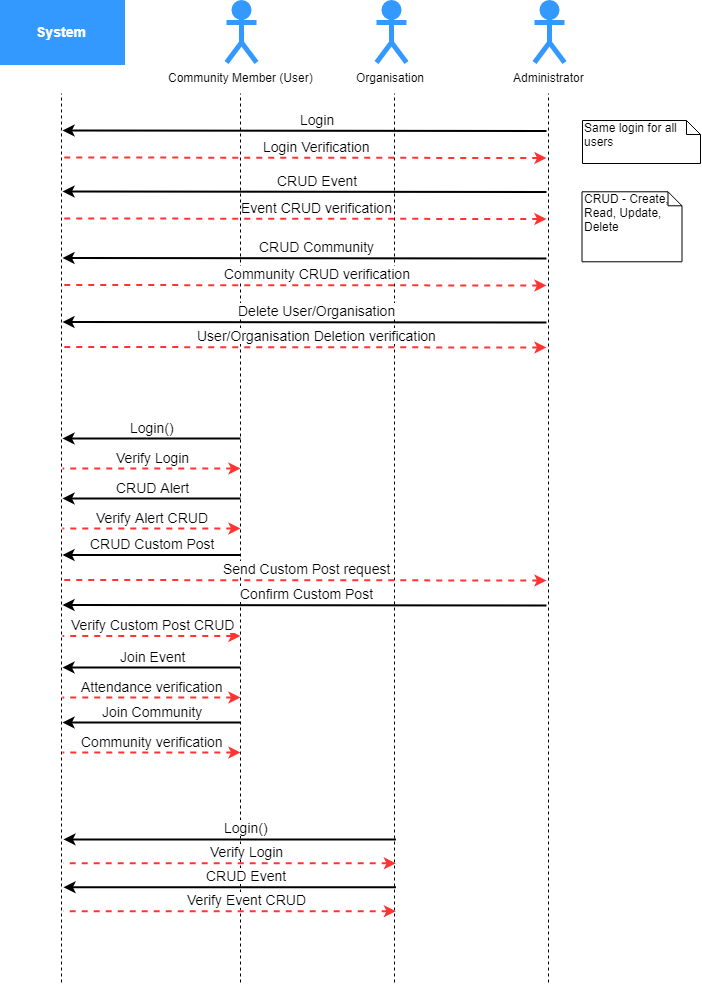

The diagram above was exported from draw.io. Its source (the exported page's mxGraphModel, read from the mxfile embedded in the PNG):
<mxGraphModel dx="1673" dy="899" grid="0" gridSize="10" guides="1" tooltips="1" connect="1" arrows="1" fold="1" page="1" pageScale="1" pageWidth="827" pageHeight="1169" background="#ffffff" math="0" shadow="0">
  <root>
    <mxCell id="0" />
    <mxCell id="1" parent="0" />
    <mxCell id="LxKVsvgCcKYgqKsu8zzr-14" value="&lt;font color=&quot;#ffffff&quot; style=&quot;font-size: 14px;&quot;&gt;System&lt;/font&gt;" style="rounded=0;whiteSpace=wrap;html=1;strokeColor=#3399FF;strokeWidth=5;fillColor=#3399FF;fontStyle=1;fontSize=14;" parent="1" vertex="1">
      <mxGeometry x="100" y="104" width="120" height="60" as="geometry" />
    </mxCell>
    <mxCell id="LxKVsvgCcKYgqKsu8zzr-17" value="Administrator" style="shape=umlActor;verticalLabelPosition=bottom;labelBackgroundColor=#ffffff;verticalAlign=top;html=1;outlineConnect=0;strokeColor=#3399FF;strokeWidth=5;fillColor=#3399FF;" parent="1" vertex="1">
      <mxGeometry x="632" y="104" width="30" height="60" as="geometry" />
    </mxCell>
    <mxCell id="LxKVsvgCcKYgqKsu8zzr-27" value="" style="endArrow=none;dashed=1;html=1;fontSize=14;" parent="1" edge="1">
      <mxGeometry width="50" height="50" relative="1" as="geometry">
        <mxPoint x="646" y="1084" as="sourcePoint" />
        <mxPoint x="646" y="195" as="targetPoint" />
      </mxGeometry>
    </mxCell>
    <mxCell id="LxKVsvgCcKYgqKsu8zzr-29" value="" style="endArrow=none;dashed=1;html=1;fontSize=14;" parent="1" edge="1">
      <mxGeometry width="50" height="50" relative="1" as="geometry">
        <mxPoint x="159" y="1084" as="sourcePoint" />
        <mxPoint x="159" y="195" as="targetPoint" />
      </mxGeometry>
    </mxCell>
    <mxCell id="LxKVsvgCcKYgqKsu8zzr-30" value="" style="group" parent="1" vertex="1" connectable="0">
      <mxGeometry x="324" y="104" width="30" height="980" as="geometry" />
    </mxCell>
    <mxCell id="LxKVsvgCcKYgqKsu8zzr-16" value="Community Member (User)" style="shape=umlActor;verticalLabelPosition=bottom;labelBackgroundColor=#ffffff;verticalAlign=top;html=1;outlineConnect=0;strokeColor=#3399FF;strokeWidth=5;fillColor=#3399FF;" parent="LxKVsvgCcKYgqKsu8zzr-30" vertex="1">
      <mxGeometry width="30" height="60" as="geometry" />
    </mxCell>
    <mxCell id="LxKVsvgCcKYgqKsu8zzr-28" value="" style="endArrow=none;dashed=1;html=1;fontSize=14;" parent="LxKVsvgCcKYgqKsu8zzr-30" edge="1">
      <mxGeometry width="50" height="50" relative="1" as="geometry">
        <mxPoint x="14" y="980" as="sourcePoint" />
        <mxPoint x="14" y="91" as="targetPoint" />
      </mxGeometry>
    </mxCell>
    <mxCell id="LxKVsvgCcKYgqKsu8zzr-31" value="" style="group" parent="1" vertex="1" connectable="0">
      <mxGeometry x="474" y="104" width="30" height="980" as="geometry" />
    </mxCell>
    <mxCell id="LxKVsvgCcKYgqKsu8zzr-15" value="Organisation" style="shape=umlActor;verticalLabelPosition=bottom;labelBackgroundColor=#ffffff;verticalAlign=top;html=1;outlineConnect=0;strokeColor=#3399FF;strokeWidth=5;fillColor=#3399FF;" parent="LxKVsvgCcKYgqKsu8zzr-31" vertex="1">
      <mxGeometry width="30" height="60" as="geometry" />
    </mxCell>
    <mxCell id="LxKVsvgCcKYgqKsu8zzr-26" value="" style="endArrow=none;dashed=1;html=1;fontSize=14;" parent="LxKVsvgCcKYgqKsu8zzr-31" edge="1">
      <mxGeometry width="50" height="50" relative="1" as="geometry">
        <mxPoint x="18" y="980" as="sourcePoint" />
        <mxPoint x="18" y="91" as="targetPoint" />
      </mxGeometry>
    </mxCell>
    <mxCell id="LxKVsvgCcKYgqKsu8zzr-36" value="" style="endArrow=none;html=1;fontSize=14;strokeWidth=2;startArrow=classic;startFill=1;endFill=0;dashed=1;strokeColor=#FF3333;" parent="1" edge="1">
      <mxGeometry width="50" height="50" relative="1" as="geometry">
        <mxPoint x="338" y="570" as="sourcePoint" />
        <mxPoint x="160" y="570" as="targetPoint" />
      </mxGeometry>
    </mxCell>
    <mxCell id="LxKVsvgCcKYgqKsu8zzr-37" value="Verify Login" style="text;html=1;resizable=0;points=[];align=center;verticalAlign=middle;labelBackgroundColor=#ffffff;fontSize=14;" parent="LxKVsvgCcKYgqKsu8zzr-36" vertex="1" connectable="0">
      <mxGeometry x="-0.2135" y="1" relative="1" as="geometry">
        <mxPoint x="-19" y="-13" as="offset" />
      </mxGeometry>
    </mxCell>
    <mxCell id="LxKVsvgCcKYgqKsu8zzr-41" value="" style="endArrow=classic;html=1;fontSize=14;strokeWidth=2;startArrow=none;startFill=0;endFill=1;" parent="1" edge="1">
      <mxGeometry width="50" height="50" relative="1" as="geometry">
        <mxPoint x="338" y="540" as="sourcePoint" />
        <mxPoint x="160" y="540" as="targetPoint" />
      </mxGeometry>
    </mxCell>
    <mxCell id="LxKVsvgCcKYgqKsu8zzr-42" value="Login()" style="text;html=1;resizable=0;points=[];align=center;verticalAlign=middle;labelBackgroundColor=#ffffff;fontSize=14;" parent="LxKVsvgCcKYgqKsu8zzr-41" vertex="1" connectable="0">
      <mxGeometry x="-0.2135" y="1" relative="1" as="geometry">
        <mxPoint x="-19" y="-13" as="offset" />
      </mxGeometry>
    </mxCell>
    <mxCell id="LxKVsvgCcKYgqKsu8zzr-44" value="" style="endArrow=classic;html=1;fontSize=14;strokeWidth=2;startArrow=none;startFill=0;endFill=1;" parent="1" edge="1">
      <mxGeometry width="50" height="50" relative="1" as="geometry">
        <mxPoint x="338" y="600" as="sourcePoint" />
        <mxPoint x="160" y="600" as="targetPoint" />
      </mxGeometry>
    </mxCell>
    <mxCell id="LxKVsvgCcKYgqKsu8zzr-45" value="CRUD Alert" style="text;html=1;resizable=0;points=[];align=center;verticalAlign=middle;labelBackgroundColor=#ffffff;fontSize=14;" parent="LxKVsvgCcKYgqKsu8zzr-44" vertex="1" connectable="0">
      <mxGeometry x="-0.2135" y="1" relative="1" as="geometry">
        <mxPoint x="-19" y="-13" as="offset" />
      </mxGeometry>
    </mxCell>
    <mxCell id="LxKVsvgCcKYgqKsu8zzr-46" value="" style="endArrow=none;html=1;fontSize=14;strokeWidth=2;startArrow=classic;startFill=1;endFill=0;dashed=1;strokeColor=#FF3333;" parent="1" edge="1">
      <mxGeometry width="50" height="50" relative="1" as="geometry">
        <mxPoint x="338" y="630" as="sourcePoint" />
        <mxPoint x="160" y="630" as="targetPoint" />
      </mxGeometry>
    </mxCell>
    <mxCell id="LxKVsvgCcKYgqKsu8zzr-47" value="Verify Alert CRUD" style="text;html=1;resizable=0;points=[];align=center;verticalAlign=middle;labelBackgroundColor=#ffffff;fontSize=14;" parent="LxKVsvgCcKYgqKsu8zzr-46" vertex="1" connectable="0">
      <mxGeometry x="-0.2135" y="1" relative="1" as="geometry">
        <mxPoint x="-19" y="-13" as="offset" />
      </mxGeometry>
    </mxCell>
    <mxCell id="LxKVsvgCcKYgqKsu8zzr-48" value="" style="endArrow=none;html=1;fontSize=14;strokeWidth=2;startArrow=classic;startFill=1;endFill=0;dashed=1;strokeColor=#FF3333;" parent="1" edge="1">
      <mxGeometry width="50" height="50" relative="1" as="geometry">
        <mxPoint x="338" y="799" as="sourcePoint" />
        <mxPoint x="160" y="799" as="targetPoint" />
      </mxGeometry>
    </mxCell>
    <mxCell id="LxKVsvgCcKYgqKsu8zzr-49" value="Attendance verification" style="text;html=1;resizable=0;points=[];align=center;verticalAlign=middle;labelBackgroundColor=#ffffff;fontSize=14;" parent="LxKVsvgCcKYgqKsu8zzr-48" vertex="1" connectable="0">
      <mxGeometry x="-0.2135" y="1" relative="1" as="geometry">
        <mxPoint x="-19" y="-13" as="offset" />
      </mxGeometry>
    </mxCell>
    <mxCell id="LxKVsvgCcKYgqKsu8zzr-50" value="" style="endArrow=classic;html=1;fontSize=14;strokeWidth=2;startArrow=none;startFill=0;endFill=1;" parent="1" edge="1">
      <mxGeometry width="50" height="50" relative="1" as="geometry">
        <mxPoint x="338" y="769" as="sourcePoint" />
        <mxPoint x="160" y="769" as="targetPoint" />
      </mxGeometry>
    </mxCell>
    <mxCell id="LxKVsvgCcKYgqKsu8zzr-51" value="Join Event" style="text;html=1;resizable=0;points=[];align=center;verticalAlign=middle;labelBackgroundColor=#ffffff;fontSize=14;" parent="LxKVsvgCcKYgqKsu8zzr-50" vertex="1" connectable="0">
      <mxGeometry x="-0.2135" y="1" relative="1" as="geometry">
        <mxPoint x="-19" y="-13" as="offset" />
      </mxGeometry>
    </mxCell>
    <mxCell id="LxKVsvgCcKYgqKsu8zzr-52" value="" style="endArrow=none;html=1;fontSize=14;strokeWidth=2;startArrow=classic;startFill=1;endFill=0;dashed=1;strokeColor=#FF3333;" parent="1" edge="1">
      <mxGeometry width="50" height="50" relative="1" as="geometry">
        <mxPoint x="338" y="854" as="sourcePoint" />
        <mxPoint x="160" y="854" as="targetPoint" />
      </mxGeometry>
    </mxCell>
    <mxCell id="LxKVsvgCcKYgqKsu8zzr-53" value="Community verification" style="text;html=1;resizable=0;points=[];align=center;verticalAlign=middle;labelBackgroundColor=#ffffff;fontSize=14;" parent="LxKVsvgCcKYgqKsu8zzr-52" vertex="1" connectable="0">
      <mxGeometry x="-0.2135" y="1" relative="1" as="geometry">
        <mxPoint x="-19" y="-13" as="offset" />
      </mxGeometry>
    </mxCell>
    <mxCell id="LxKVsvgCcKYgqKsu8zzr-54" value="" style="endArrow=classic;html=1;fontSize=14;strokeWidth=2;startArrow=none;startFill=0;endFill=1;" parent="1" edge="1">
      <mxGeometry width="50" height="50" relative="1" as="geometry">
        <mxPoint x="338" y="824" as="sourcePoint" />
        <mxPoint x="160" y="824" as="targetPoint" />
      </mxGeometry>
    </mxCell>
    <mxCell id="LxKVsvgCcKYgqKsu8zzr-55" value="Join Community" style="text;html=1;resizable=0;points=[];align=center;verticalAlign=middle;labelBackgroundColor=#ffffff;fontSize=14;" parent="LxKVsvgCcKYgqKsu8zzr-54" vertex="1" connectable="0">
      <mxGeometry x="-0.2135" y="1" relative="1" as="geometry">
        <mxPoint x="-19" y="-13" as="offset" />
      </mxGeometry>
    </mxCell>
    <mxCell id="LxKVsvgCcKYgqKsu8zzr-76" value="" style="endArrow=none;html=1;fontSize=14;strokeWidth=2;startArrow=classic;startFill=1;endFill=0;dashed=1;strokeColor=#FF3333;" parent="1" edge="1">
      <mxGeometry width="50" height="50" relative="1" as="geometry">
        <mxPoint x="337.9999999999998" y="737.5" as="sourcePoint" />
        <mxPoint x="160" y="737.5" as="targetPoint" />
      </mxGeometry>
    </mxCell>
    <mxCell id="LxKVsvgCcKYgqKsu8zzr-77" value="Verify Custom Post CRUD" style="text;html=1;resizable=0;points=[];align=center;verticalAlign=middle;labelBackgroundColor=#ffffff;fontSize=14;" parent="LxKVsvgCcKYgqKsu8zzr-76" vertex="1" connectable="0">
      <mxGeometry x="-0.2135" y="1" relative="1" as="geometry">
        <mxPoint x="-19" y="-13" as="offset" />
      </mxGeometry>
    </mxCell>
    <mxCell id="LxKVsvgCcKYgqKsu8zzr-78" value="" style="endArrow=classic;html=1;fontSize=14;strokeWidth=2;startArrow=none;startFill=0;endFill=1;" parent="1" edge="1">
      <mxGeometry width="50" height="50" relative="1" as="geometry">
        <mxPoint x="337.9999999999998" y="656.5" as="sourcePoint" />
        <mxPoint x="160" y="656.5" as="targetPoint" />
      </mxGeometry>
    </mxCell>
    <mxCell id="LxKVsvgCcKYgqKsu8zzr-79" value="CRUD Custom Post" style="text;html=1;resizable=0;points=[];align=center;verticalAlign=middle;labelBackgroundColor=#ffffff;fontSize=14;" parent="LxKVsvgCcKYgqKsu8zzr-78" vertex="1" connectable="0">
      <mxGeometry x="-0.2135" y="1" relative="1" as="geometry">
        <mxPoint x="-19" y="-13" as="offset" />
      </mxGeometry>
    </mxCell>
    <mxCell id="LxKVsvgCcKYgqKsu8zzr-80" value="" style="endArrow=none;html=1;fontSize=14;strokeWidth=2;startArrow=classic;startFill=1;endFill=0;dashed=1;strokeColor=#FF3333;" parent="1" edge="1">
      <mxGeometry width="50" height="50" relative="1" as="geometry">
        <mxPoint x="644" y="682" as="sourcePoint" />
        <mxPoint x="160" y="681.5" as="targetPoint" />
      </mxGeometry>
    </mxCell>
    <mxCell id="LxKVsvgCcKYgqKsu8zzr-81" value="Send Custom Post request" style="text;html=1;resizable=0;points=[];align=center;verticalAlign=middle;labelBackgroundColor=#ffffff;fontSize=14;" parent="LxKVsvgCcKYgqKsu8zzr-80" vertex="1" connectable="0">
      <mxGeometry x="-0.2135" y="1" relative="1" as="geometry">
        <mxPoint x="-49" y="-13" as="offset" />
      </mxGeometry>
    </mxCell>
    <mxCell id="LxKVsvgCcKYgqKsu8zzr-82" value="" style="endArrow=classic;html=1;fontSize=14;strokeWidth=2;startArrow=none;startFill=0;endFill=1;" parent="1" edge="1">
      <mxGeometry width="50" height="50" relative="1" as="geometry">
        <mxPoint x="644" y="707" as="sourcePoint" />
        <mxPoint x="160" y="706.5" as="targetPoint" />
      </mxGeometry>
    </mxCell>
    <mxCell id="LxKVsvgCcKYgqKsu8zzr-83" value="Confirm Custom Post" style="text;html=1;resizable=0;points=[];align=center;verticalAlign=middle;labelBackgroundColor=#ffffff;fontSize=14;" parent="LxKVsvgCcKYgqKsu8zzr-82" vertex="1" connectable="0">
      <mxGeometry x="-0.2135" y="1" relative="1" as="geometry">
        <mxPoint x="-49" y="-13" as="offset" />
      </mxGeometry>
    </mxCell>
    <mxCell id="LxKVsvgCcKYgqKsu8zzr-84" value="" style="endArrow=none;html=1;fontSize=14;strokeWidth=2;startArrow=classic;startFill=1;endFill=0;dashed=1;strokeColor=#FF3333;" parent="1" edge="1">
      <mxGeometry width="50" height="50" relative="1" as="geometry">
        <mxPoint x="644" y="259.5" as="sourcePoint" />
        <mxPoint x="160" y="258.9999999999998" as="targetPoint" />
      </mxGeometry>
    </mxCell>
    <mxCell id="LxKVsvgCcKYgqKsu8zzr-85" value="Login Verification" style="text;html=1;resizable=0;points=[];align=center;verticalAlign=middle;labelBackgroundColor=#ffffff;fontSize=14;" parent="LxKVsvgCcKYgqKsu8zzr-84" vertex="1" connectable="0">
      <mxGeometry x="-0.2135" y="1" relative="1" as="geometry">
        <mxPoint x="-39" y="-13" as="offset" />
      </mxGeometry>
    </mxCell>
    <mxCell id="LxKVsvgCcKYgqKsu8zzr-86" value="" style="endArrow=classic;html=1;fontSize=14;strokeWidth=2;startArrow=none;startFill=0;endFill=1;" parent="1" edge="1">
      <mxGeometry width="50" height="50" relative="1" as="geometry">
        <mxPoint x="644" y="232.5" as="sourcePoint" />
        <mxPoint x="160" y="231.99999999999977" as="targetPoint" />
      </mxGeometry>
    </mxCell>
    <mxCell id="LxKVsvgCcKYgqKsu8zzr-87" value="Login" style="text;html=1;resizable=0;points=[];align=center;verticalAlign=middle;labelBackgroundColor=#ffffff;fontSize=14;" parent="LxKVsvgCcKYgqKsu8zzr-86" vertex="1" connectable="0">
      <mxGeometry x="-0.2135" y="1" relative="1" as="geometry">
        <mxPoint x="-39" y="-13" as="offset" />
      </mxGeometry>
    </mxCell>
    <mxCell id="LxKVsvgCcKYgqKsu8zzr-88" value="" style="endArrow=classic;html=1;fontSize=14;strokeWidth=2;startArrow=none;startFill=0;endFill=1;" parent="1" edge="1">
      <mxGeometry width="50" height="50" relative="1" as="geometry">
        <mxPoint x="644" y="293.5" as="sourcePoint" />
        <mxPoint x="160" y="292.9999999999998" as="targetPoint" />
      </mxGeometry>
    </mxCell>
    <mxCell id="LxKVsvgCcKYgqKsu8zzr-89" value="CRUD Event" style="text;html=1;resizable=0;points=[];align=center;verticalAlign=middle;labelBackgroundColor=#ffffff;fontSize=14;" parent="LxKVsvgCcKYgqKsu8zzr-88" vertex="1" connectable="0">
      <mxGeometry x="-0.2135" y="1" relative="1" as="geometry">
        <mxPoint x="-39" y="-13" as="offset" />
      </mxGeometry>
    </mxCell>
    <mxCell id="LxKVsvgCcKYgqKsu8zzr-90" value="" style="endArrow=none;html=1;fontSize=14;strokeWidth=2;startArrow=classic;startFill=1;endFill=0;dashed=1;strokeColor=#FF3333;" parent="1" edge="1">
      <mxGeometry width="50" height="50" relative="1" as="geometry">
        <mxPoint x="644" y="320.5" as="sourcePoint" />
        <mxPoint x="160" y="319.9999999999998" as="targetPoint" />
      </mxGeometry>
    </mxCell>
    <mxCell id="LxKVsvgCcKYgqKsu8zzr-91" value="Event CRUD verification" style="text;html=1;resizable=0;points=[];align=center;verticalAlign=middle;labelBackgroundColor=#ffffff;fontSize=14;" parent="LxKVsvgCcKYgqKsu8zzr-90" vertex="1" connectable="0">
      <mxGeometry x="-0.2135" y="1" relative="1" as="geometry">
        <mxPoint x="-39" y="-13" as="offset" />
      </mxGeometry>
    </mxCell>
    <mxCell id="LxKVsvgCcKYgqKsu8zzr-92" value="" style="endArrow=none;html=1;fontSize=14;strokeWidth=2;startArrow=classic;startFill=1;endFill=0;dashed=1;strokeColor=#FF3333;" parent="1" edge="1">
      <mxGeometry width="50" height="50" relative="1" as="geometry">
        <mxPoint x="644" y="387" as="sourcePoint" />
        <mxPoint x="160" y="386.4999999999999" as="targetPoint" />
      </mxGeometry>
    </mxCell>
    <mxCell id="LxKVsvgCcKYgqKsu8zzr-93" value="Community CRUD verification" style="text;html=1;resizable=0;points=[];align=center;verticalAlign=middle;labelBackgroundColor=#ffffff;fontSize=14;" parent="LxKVsvgCcKYgqKsu8zzr-92" vertex="1" connectable="0">
      <mxGeometry x="-0.2135" y="1" relative="1" as="geometry">
        <mxPoint x="-39" y="-13" as="offset" />
      </mxGeometry>
    </mxCell>
    <mxCell id="LxKVsvgCcKYgqKsu8zzr-94" value="" style="endArrow=classic;html=1;fontSize=14;strokeWidth=2;startArrow=none;startFill=0;endFill=1;" parent="1" edge="1">
      <mxGeometry width="50" height="50" relative="1" as="geometry">
        <mxPoint x="644" y="360" as="sourcePoint" />
        <mxPoint x="160" y="359.4999999999999" as="targetPoint" />
      </mxGeometry>
    </mxCell>
    <mxCell id="LxKVsvgCcKYgqKsu8zzr-95" value="CRUD Community" style="text;html=1;resizable=0;points=[];align=center;verticalAlign=middle;labelBackgroundColor=#ffffff;fontSize=14;" parent="LxKVsvgCcKYgqKsu8zzr-94" vertex="1" connectable="0">
      <mxGeometry x="-0.2135" y="1" relative="1" as="geometry">
        <mxPoint x="-39" y="-13" as="offset" />
      </mxGeometry>
    </mxCell>
    <mxCell id="LxKVsvgCcKYgqKsu8zzr-96" value="" style="endArrow=none;html=1;fontSize=14;strokeWidth=2;startArrow=classic;startFill=1;endFill=0;dashed=1;strokeColor=#FF3333;" parent="1" edge="1">
      <mxGeometry width="50" height="50" relative="1" as="geometry">
        <mxPoint x="644" y="449" as="sourcePoint" />
        <mxPoint x="160" y="448.5" as="targetPoint" />
      </mxGeometry>
    </mxCell>
    <mxCell id="LxKVsvgCcKYgqKsu8zzr-97" value="User/Organisation Deletion verification" style="text;html=1;resizable=0;points=[];align=center;verticalAlign=middle;labelBackgroundColor=#ffffff;fontSize=14;" parent="LxKVsvgCcKYgqKsu8zzr-96" vertex="1" connectable="0">
      <mxGeometry x="-0.2135" y="1" relative="1" as="geometry">
        <mxPoint x="-39" y="-13" as="offset" />
      </mxGeometry>
    </mxCell>
    <mxCell id="LxKVsvgCcKYgqKsu8zzr-98" value="" style="endArrow=classic;html=1;fontSize=14;strokeWidth=2;startArrow=none;startFill=0;endFill=1;" parent="1" edge="1">
      <mxGeometry width="50" height="50" relative="1" as="geometry">
        <mxPoint x="644" y="424" as="sourcePoint" />
        <mxPoint x="160" y="423.5" as="targetPoint" />
      </mxGeometry>
    </mxCell>
    <mxCell id="LxKVsvgCcKYgqKsu8zzr-99" value="Delete User/Organisation" style="text;html=1;resizable=0;points=[];align=center;verticalAlign=middle;labelBackgroundColor=#ffffff;fontSize=14;" parent="LxKVsvgCcKYgqKsu8zzr-98" vertex="1" connectable="0">
      <mxGeometry x="-0.2135" y="1" relative="1" as="geometry">
        <mxPoint x="-39" y="-13" as="offset" />
      </mxGeometry>
    </mxCell>
    <mxCell id="LxKVsvgCcKYgqKsu8zzr-59" value="" style="endArrow=none;html=1;fontSize=14;strokeWidth=2;startArrow=classic;startFill=1;endFill=0;dashed=1;strokeColor=#FF3333;" parent="1" edge="1">
      <mxGeometry width="50" height="50" relative="1" as="geometry">
        <mxPoint x="493.43219756855484" y="964.8282208588957" as="sourcePoint" />
        <mxPoint x="160.96627596358283" y="964.8282208588957" as="targetPoint" />
      </mxGeometry>
    </mxCell>
    <mxCell id="LxKVsvgCcKYgqKsu8zzr-60" value="Verify Login" style="text;html=1;resizable=0;points=[];align=center;verticalAlign=middle;labelBackgroundColor=#ffffff;fontSize=14;" parent="LxKVsvgCcKYgqKsu8zzr-59" vertex="1" connectable="0">
      <mxGeometry x="-0.2135" y="1" relative="1" as="geometry">
        <mxPoint x="-19" y="-13" as="offset" />
      </mxGeometry>
    </mxCell>
    <mxCell id="LxKVsvgCcKYgqKsu8zzr-61" value="" style="endArrow=classic;html=1;fontSize=14;strokeWidth=2;startArrow=none;startFill=0;endFill=1;" parent="1" edge="1">
      <mxGeometry width="50" height="50" relative="1" as="geometry">
        <mxPoint x="493.43219756855484" y="940.9018404907976" as="sourcePoint" />
        <mxPoint x="160.96627596358283" y="940.9018404907976" as="targetPoint" />
      </mxGeometry>
    </mxCell>
    <mxCell id="LxKVsvgCcKYgqKsu8zzr-62" value="Login()" style="text;html=1;resizable=0;points=[];align=center;verticalAlign=middle;labelBackgroundColor=#ffffff;fontSize=14;" parent="LxKVsvgCcKYgqKsu8zzr-61" vertex="1" connectable="0">
      <mxGeometry x="-0.2135" y="1" relative="1" as="geometry">
        <mxPoint x="-19" y="-13" as="offset" />
      </mxGeometry>
    </mxCell>
    <mxCell id="LxKVsvgCcKYgqKsu8zzr-63" value="" style="endArrow=classic;html=1;fontSize=14;strokeWidth=2;startArrow=none;startFill=0;endFill=1;" parent="1" edge="1">
      <mxGeometry width="50" height="50" relative="1" as="geometry">
        <mxPoint x="493.43219756855484" y="988.7546012269938" as="sourcePoint" />
        <mxPoint x="160.96627596358283" y="988.7546012269938" as="targetPoint" />
      </mxGeometry>
    </mxCell>
    <mxCell id="LxKVsvgCcKYgqKsu8zzr-64" value="CRUD Event" style="text;html=1;resizable=0;points=[];align=center;verticalAlign=middle;labelBackgroundColor=#ffffff;fontSize=14;" parent="LxKVsvgCcKYgqKsu8zzr-63" vertex="1" connectable="0">
      <mxGeometry x="-0.2135" y="1" relative="1" as="geometry">
        <mxPoint x="-19" y="-13" as="offset" />
      </mxGeometry>
    </mxCell>
    <mxCell id="LxKVsvgCcKYgqKsu8zzr-65" value="" style="endArrow=none;html=1;fontSize=14;strokeWidth=2;startArrow=classic;startFill=1;endFill=0;dashed=1;strokeColor=#FF3333;" parent="1" edge="1">
      <mxGeometry width="50" height="50" relative="1" as="geometry">
        <mxPoint x="493.43219756855484" y="1012.680981595092" as="sourcePoint" />
        <mxPoint x="160.96627596358283" y="1012.680981595092" as="targetPoint" />
      </mxGeometry>
    </mxCell>
    <mxCell id="LxKVsvgCcKYgqKsu8zzr-66" value="Verify Event CRUD" style="text;html=1;resizable=0;points=[];align=center;verticalAlign=middle;labelBackgroundColor=#ffffff;fontSize=14;" parent="LxKVsvgCcKYgqKsu8zzr-65" vertex="1" connectable="0">
      <mxGeometry x="-0.2135" y="1" relative="1" as="geometry">
        <mxPoint x="-19" y="-13" as="offset" />
      </mxGeometry>
    </mxCell>
    <mxCell id="zDWDT4ih3TgPBZb-wk-9-1" value="Same login for all users" style="shape=note;whiteSpace=wrap;html=1;size=14;verticalAlign=top;align=left;spacingTop=-6;" vertex="1" parent="1">
      <mxGeometry x="680" y="222" width="118" height="43" as="geometry" />
    </mxCell>
    <mxCell id="zDWDT4ih3TgPBZb-wk-9-4" value="CRUD - Create, Read, Update, Delete" style="shape=note;whiteSpace=wrap;html=1;size=14;verticalAlign=top;align=left;spacingTop=-6;" vertex="1" parent="1">
      <mxGeometry x="679.5" y="293.2941176470588" width="100" height="70" as="geometry" />
    </mxCell>
  </root>
</mxGraphModel>